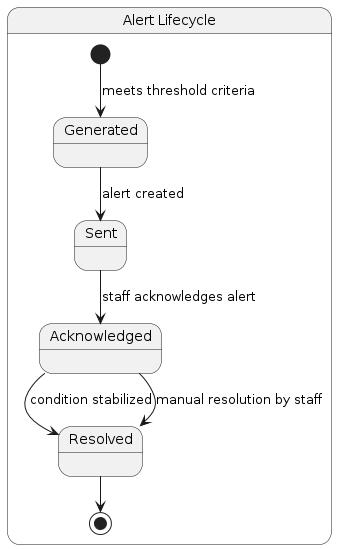

The diagram above was rendered by PlantUML. Its source (embedded in the PNG):
@startuml
state "Alert Lifecycle" as AlertLifecycle {
    [*] --> Generated : meets threshold criteria
    Generated --> Sent : alert created
    Sent --> Acknowledged : staff acknowledges alert
    Acknowledged --> Resolved : condition stabilized
    Acknowledged --> Resolved : manual resolution by staff
    Resolved --> [*]
}
@enduml